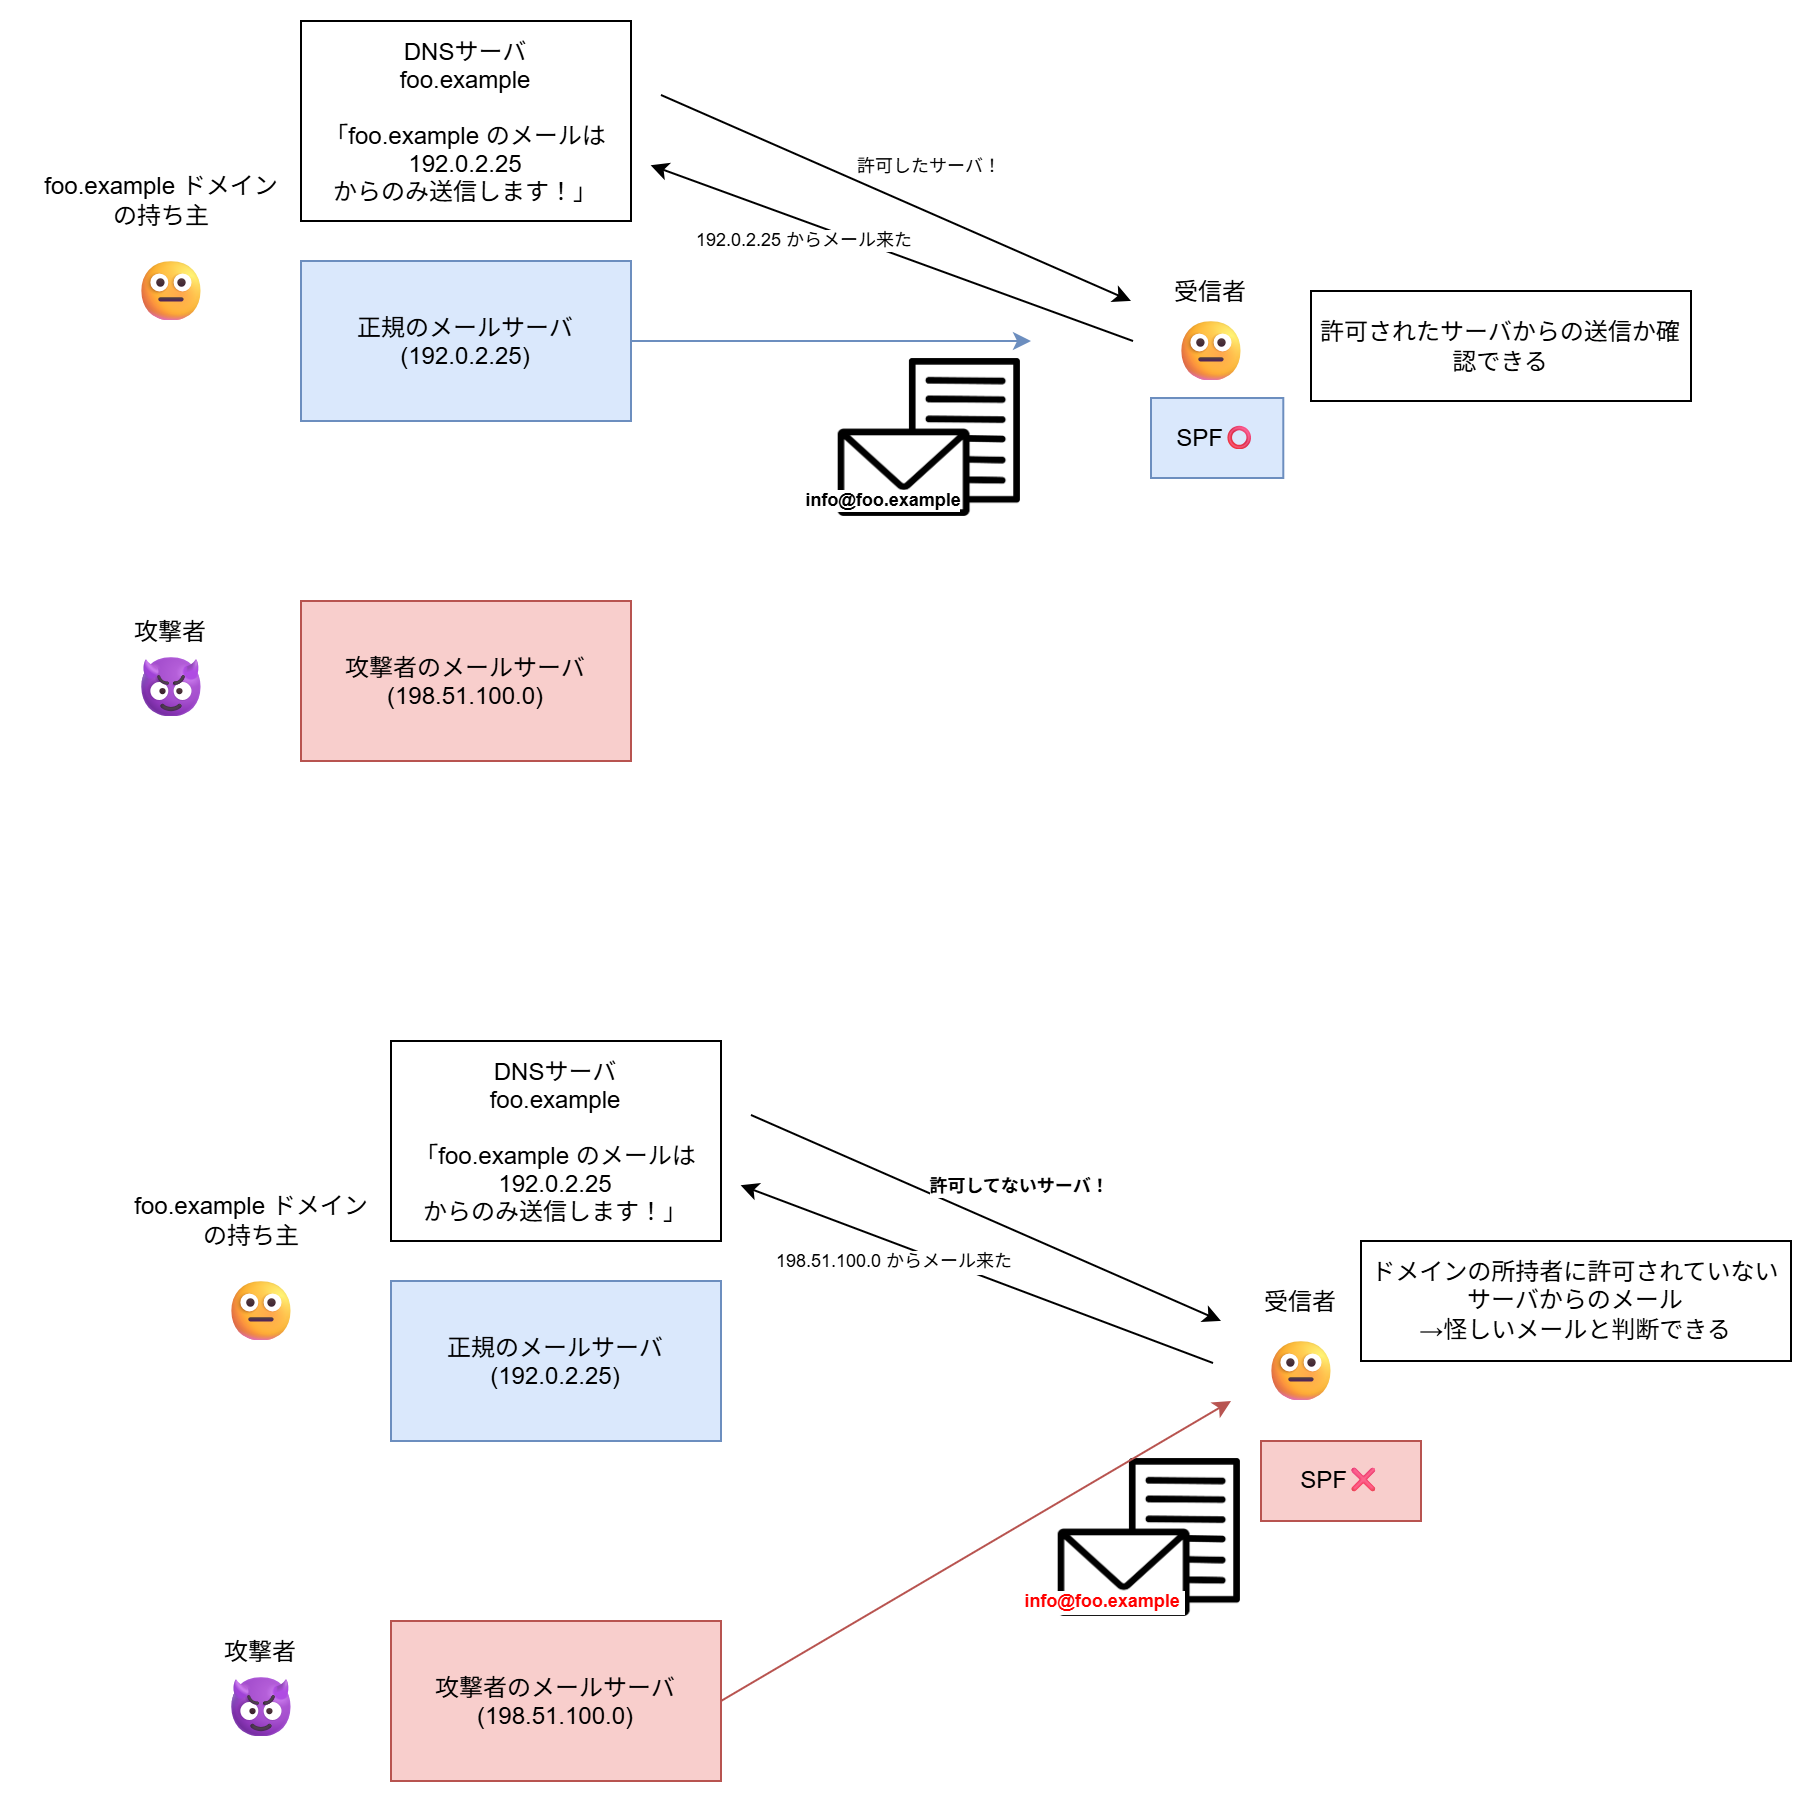

The diagram above was exported from draw.io. Its source (the exported page's mxGraphModel, read from the mxfile embedded in the PNG):
<mxGraphModel dx="1125" dy="770" grid="1" gridSize="10" guides="1" tooltips="1" connect="1" arrows="1" fold="1" page="1" pageScale="1" pageWidth="1920" pageHeight="1200" background="#ffffff" math="0" shadow="0">
  <root>
    <mxCell id="0" />
    <mxCell id="1" parent="0" />
    <mxCell id="8" value="攻撃者" style="text;align=center;verticalAlign=middle;resizable=0;points=[];autosize=1;strokeColor=none;fillColor=none;" parent="1" vertex="1">
      <mxGeometry x="490" y="380" width="60" height="30" as="geometry" />
    </mxCell>
    <mxCell id="35" style="edgeStyle=none;html=1;" parent="1" edge="1">
      <mxGeometry relative="1" as="geometry">
        <mxPoint x="759.818181818182" y="162.09090909090912" as="targetPoint" />
        <mxPoint x="1001" y="250" as="sourcePoint" />
      </mxGeometry>
    </mxCell>
    <mxCell id="9" value="受信者" style="text;align=center;verticalAlign=middle;resizable=0;points=[];autosize=1;strokeColor=none;fillColor=none;" parent="1" vertex="1">
      <mxGeometry x="1010" y="210" width="60" height="30" as="geometry" />
    </mxCell>
    <mxCell id="10" value="foo.example ドメイン&lt;br&gt;の持ち主" style="text;html=1;align=center;verticalAlign=middle;resizable=0;points=[];autosize=1;strokeColor=none;fillColor=none;fontFamily=Helvetica;fontSize=12;fontColor=default;" parent="1" vertex="1">
      <mxGeometry x="445" y="160" width="140" height="40" as="geometry" />
    </mxCell>
    <mxCell id="14" value="&lt;span style=&quot;color: rgb(63, 63, 63); background-color: transparent;&quot;&gt;😈&lt;/span&gt;" style="text;html=1;align=center;verticalAlign=middle;resizable=0;points=[];autosize=1;strokeColor=none;fillColor=none;fontFamily=Helvetica;fontSize=30;fontColor=default;" parent="1" vertex="1">
      <mxGeometry x="490" y="397.5" width="60" height="50" as="geometry" />
    </mxCell>
    <mxCell id="19" value="😐" style="text;html=1;align=center;verticalAlign=middle;resizable=0;points=[];autosize=1;strokeColor=none;fillColor=none;fontFamily=Helvetica;fontSize=30;fontColor=default;" parent="1" vertex="1">
      <mxGeometry x="490" y="200" width="60" height="50" as="geometry" />
    </mxCell>
    <mxCell id="22" value="😐" style="text;html=1;align=center;verticalAlign=middle;resizable=0;points=[];autosize=1;strokeColor=none;fillColor=none;fontFamily=Helvetica;fontSize=30;fontColor=default;" parent="1" vertex="1">
      <mxGeometry x="1010" y="230" width="60" height="50" as="geometry" />
    </mxCell>
    <mxCell id="37" style="edgeStyle=none;html=1;" parent="1" edge="1">
      <mxGeometry relative="1" as="geometry">
        <mxPoint x="1000" y="230" as="targetPoint" />
        <mxPoint x="765" y="127" as="sourcePoint" />
      </mxGeometry>
    </mxCell>
    <mxCell id="27" value="DNSサーバ&#10;foo.example&#10;&#10;「foo.example のメールは&#10;192.0.2.25&#10;からのみ送信します！」" style="fontStyle=0" parent="1" vertex="1">
      <mxGeometry x="585" y="90" width="165" height="100" as="geometry" />
    </mxCell>
    <mxCell id="30" style="edgeStyle=none;html=1;fillColor=#dae8fc;strokeColor=#6c8ebf;" parent="1" source="28" edge="1">
      <mxGeometry relative="1" as="geometry">
        <mxPoint x="950" y="249.9999999999999" as="targetPoint" />
      </mxGeometry>
    </mxCell>
    <mxCell id="28" value="正規のメールサーバ&#10;(192.0.2.25)" style="fillColor=#dae8fc;strokeColor=#6c8ebf;" parent="1" vertex="1">
      <mxGeometry x="585" y="210" width="165" height="80" as="geometry" />
    </mxCell>
    <mxCell id="29" value="攻撃者のメールサーバ&#10;(198.51.100.0)" style="fillColor=#f8cecc;strokeColor=#b85450;" parent="1" vertex="1">
      <mxGeometry x="585" y="380" width="165" height="80" as="geometry" />
    </mxCell>
    <mxCell id="31" value="" style="shape=image;verticalLabelPosition=bottom;labelBackgroundColor=default;verticalAlign=top;aspect=fixed;imageAspect=0;image=data:image/png,(base64 omitted: 7260 chars);" parent="1" vertex="1">
      <mxGeometry x="853.85" y="259" width="91.15" height="79" as="geometry" />
    </mxCell>
    <mxCell id="32" value="&lt;span style=&quot;color: rgb(0, 0, 0);&quot;&gt;info@foo.example&lt;/span&gt;" style="text;html=1;align=center;verticalAlign=middle;resizable=0;points=[];autosize=1;strokeColor=none;fillColor=none;fontSize=9;fontStyle=1;labelBackgroundColor=default;" parent="1" vertex="1">
      <mxGeometry x="826" y="320" width="100" height="20" as="geometry" />
    </mxCell>
    <mxCell id="36" value="&lt;span style=&quot;color: rgb(0, 0, 0); white-space: nowrap;&quot;&gt;192.0.2.25 からメール来た&lt;br&gt;&lt;/span&gt;" style="whiteSpace=wrap;html=1;fillColor=none;strokeColor=none;labelBackgroundColor=default;fontSize=9;labelBorderColor=none;" parent="1" vertex="1">
      <mxGeometry x="777" y="170" width="120" height="60" as="geometry" />
    </mxCell>
    <mxCell id="39" value="許可したサーバ！" style="text;html=1;align=center;verticalAlign=middle;resizable=0;points=[];autosize=1;strokeColor=none;fillColor=none;fontSize=9;labelBackgroundColor=default;" parent="1" vertex="1">
      <mxGeometry x="849.42" y="153" width="100" height="20" as="geometry" />
    </mxCell>
    <mxCell id="40" value="許可されたサーバからの送信か確認できる" style="whiteSpace=wrap;html=1;" parent="1" vertex="1">
      <mxGeometry x="1090" y="225" width="190" height="55" as="geometry" />
    </mxCell>
    <mxCell id="41" value="攻撃者" style="text;align=center;verticalAlign=middle;resizable=0;points=[];autosize=1;strokeColor=none;fillColor=none;" parent="1" vertex="1">
      <mxGeometry x="535" y="890" width="60" height="30" as="geometry" />
    </mxCell>
    <mxCell id="42" style="edgeStyle=none;html=1;" parent="1" edge="1">
      <mxGeometry relative="1" as="geometry">
        <mxPoint x="804.818181818182" y="672.0909090909091" as="targetPoint" />
        <mxPoint x="1041" y="761" as="sourcePoint" />
      </mxGeometry>
    </mxCell>
    <mxCell id="43" value="受信者" style="text;align=center;verticalAlign=middle;resizable=0;points=[];autosize=1;strokeColor=none;fillColor=none;" parent="1" vertex="1">
      <mxGeometry x="1055" y="715" width="60" height="30" as="geometry" />
    </mxCell>
    <mxCell id="44" value="foo.example ドメイン&lt;br&gt;の持ち主" style="text;html=1;align=center;verticalAlign=middle;resizable=0;points=[];autosize=1;strokeColor=none;fillColor=none;fontFamily=Helvetica;fontSize=12;fontColor=default;" parent="1" vertex="1">
      <mxGeometry x="490" y="670" width="140" height="40" as="geometry" />
    </mxCell>
    <mxCell id="45" value="&lt;span style=&quot;color: rgb(63, 63, 63); background-color: transparent;&quot;&gt;😈&lt;/span&gt;" style="text;html=1;align=center;verticalAlign=middle;resizable=0;points=[];autosize=1;strokeColor=none;fillColor=none;fontFamily=Helvetica;fontSize=30;fontColor=default;" parent="1" vertex="1">
      <mxGeometry x="535" y="907.5" width="60" height="50" as="geometry" />
    </mxCell>
    <mxCell id="46" value="😐" style="text;html=1;align=center;verticalAlign=middle;resizable=0;points=[];autosize=1;strokeColor=none;fillColor=none;fontFamily=Helvetica;fontSize=30;fontColor=default;" parent="1" vertex="1">
      <mxGeometry x="535" y="710" width="60" height="50" as="geometry" />
    </mxCell>
    <mxCell id="47" value="😐" style="text;html=1;align=center;verticalAlign=middle;resizable=0;points=[];autosize=1;strokeColor=none;fillColor=none;fontFamily=Helvetica;fontSize=30;fontColor=default;" parent="1" vertex="1">
      <mxGeometry x="1055" y="740" width="60" height="50" as="geometry" />
    </mxCell>
    <mxCell id="48" style="edgeStyle=none;html=1;" parent="1" edge="1">
      <mxGeometry relative="1" as="geometry">
        <mxPoint x="1045" y="740" as="targetPoint" />
        <mxPoint x="810" y="637" as="sourcePoint" />
      </mxGeometry>
    </mxCell>
    <mxCell id="49" value="DNSサーバ&#10;foo.example&#10;&#10;「foo.example のメールは&#10;192.0.2.25&#10;からのみ送信します！」" style="fontStyle=0" parent="1" vertex="1">
      <mxGeometry x="630" y="600" width="165" height="100" as="geometry" />
    </mxCell>
    <mxCell id="51" value="正規のメールサーバ&#10;(192.0.2.25)" style="fillColor=#dae8fc;strokeColor=#6c8ebf;" parent="1" vertex="1">
      <mxGeometry x="630" y="720" width="165" height="80" as="geometry" />
    </mxCell>
    <mxCell id="52" value="攻撃者のメールサーバ&#10;(198.51.100.0)" style="fillColor=#f8cecc;strokeColor=#b85450;" parent="1" vertex="1">
      <mxGeometry x="630" y="890" width="165" height="80" as="geometry" />
    </mxCell>
    <mxCell id="53" value="" style="shape=image;verticalLabelPosition=bottom;labelBackgroundColor=default;verticalAlign=top;aspect=fixed;imageAspect=0;image=data:image/png,(base64 omitted: 7260 chars);" parent="1" vertex="1">
      <mxGeometry x="963.85" y="809" width="91.15" height="79" as="geometry" />
    </mxCell>
    <mxCell id="54" value="info@foo.example" style="text;align=center;verticalAlign=middle;resizable=0;points=[];autosize=1;strokeColor=none;fillColor=none;fontSize=9;fontStyle=1;labelBackgroundColor=default;fontColor=#FF0000;" parent="1" vertex="1">
      <mxGeometry x="936" y="870" width="100" height="20" as="geometry" />
    </mxCell>
    <mxCell id="55" value="198.51.100.0 からメール来た" style="fillColor=none;strokeColor=none;labelBackgroundColor=default;fontSize=9;labelBorderColor=none;" parent="1" vertex="1">
      <mxGeometry x="822" y="680" width="120" height="60" as="geometry" />
    </mxCell>
    <mxCell id="56" value="許可してないサーバ！" style="text;html=1;align=center;verticalAlign=middle;resizable=0;points=[];autosize=1;strokeColor=none;fillColor=none;fontSize=9;labelBackgroundColor=default;fontStyle=1" parent="1" vertex="1">
      <mxGeometry x="889.42" y="663" width="110" height="20" as="geometry" />
    </mxCell>
    <mxCell id="58" style="edgeStyle=none;html=1;fillColor=#f8cecc;strokeColor=#b85450;exitX=1;exitY=0.5;exitDx=0;exitDy=0;" parent="1" source="52" edge="1">
      <mxGeometry relative="1" as="geometry">
        <mxPoint x="1050" y="780" as="targetPoint" />
      </mxGeometry>
    </mxCell>
    <mxCell id="59" value="ドメインの所持者に許可されていないサーバからのメール&lt;br&gt;→怪しいメールと判断できる" style="whiteSpace=wrap;html=1;" parent="1" vertex="1">
      <mxGeometry x="1115" y="700" width="215" height="60" as="geometry" />
    </mxCell>
    <mxCell id="60" value="SPF⭕" style="whiteSpace=wrap;html=1;fillColor=#dae8fc;strokeColor=#6c8ebf;" parent="1" vertex="1">
      <mxGeometry x="1010" y="278.5" width="66.15" height="40" as="geometry" />
    </mxCell>
    <mxCell id="61" value="SPF❌" style="whiteSpace=wrap;html=1;fillColor=#f8cecc;strokeColor=#b85450;" parent="1" vertex="1">
      <mxGeometry x="1065" y="800" width="80" height="40" as="geometry" />
    </mxCell>
  </root>
</mxGraphModel>